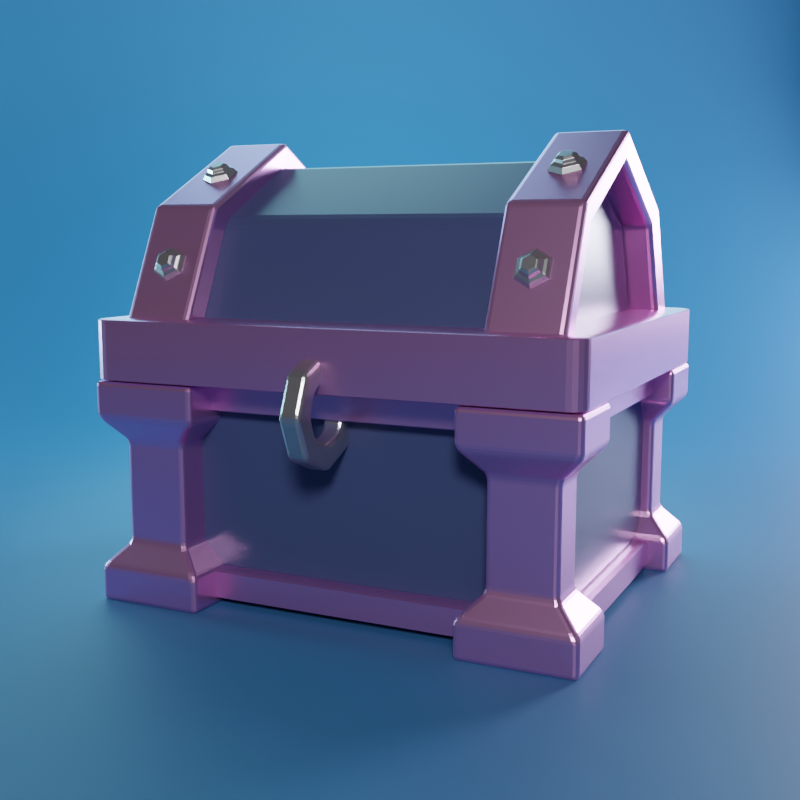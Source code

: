 # Source: uploads_files_3980691_Chest.blend  (saved by Blender 3.2.14; exported with 4.5.12 LTS)
import bpy
from mathutils import Matrix  # noqa: F401  (used for matrix-valued properties, if any)

bpy.ops.wm.read_factory_settings(use_empty=True)
scene = bpy.context.scene
scene.name = 'Scene'

# ---- collections
col_collection = bpy.data.collections.new('Collection'); scene.collection.children.link(col_collection)

# ---- materials (node trees are filled in below, after node groups)
mat_material_003 = bpy.data.materials.new('Material.003')
mat_material = bpy.data.materials.new('Material')
mat_material.alpha_threshold = 0.0
mat_material.line_color = (0.0, 0.0, 0.0, 1.0)
mat_material_002 = bpy.data.materials.new('Material.002')
mat_material_002.alpha_threshold = 0.0
mat_material_002.line_color = (0.0, 0.0, 0.0, 1.0)
mat_material_001 = bpy.data.materials.new('Material.001')

# ---- material node trees
mat_material_003.use_nodes = True; mat_material_003.node_tree.nodes.clear()
_N = mat_material_003.node_tree.nodes; _L = mat_material_003.node_tree.links
n0 = _N.new('ShaderNodeBsdfPrincipled'); n0.name = 'Principled BSDF'; n0.location = (10, 300)
n0.distribution = 'GGX'
n0.subsurface_method = 'RANDOM_WALK_SKIN'
n0.inputs[0].default_value = (0.04898, 0.06577, 0.1574, 1.0)
n0.inputs[2].default_value = 0.3
n0.inputs[3].default_value = 1.45
n0.inputs[27].default_value = (0.0, 0.0, 0.0, 1.0)
n0.inputs[28].default_value = 1.0
n1 = _N.new('ShaderNodeOutputMaterial'); n1.name = 'Material Output'; n1.location = (300, 300)
_L.new(n0.outputs[0], n1.inputs[0])
n1.is_active_output = True
mat_material.use_nodes = True; mat_material.node_tree.nodes.clear()
_N = mat_material.node_tree.nodes; _L = mat_material.node_tree.links
n0 = _N.new('ShaderNodeOutputMaterial'); n0.name = 'Material Output'; n0.location = (300, 300)
n1 = _N.new('ShaderNodeBsdfPrincipled'); n1.name = 'Principled BSDF'; n1.location = (10, 300)
n1.distribution = 'GGX'
n1.subsurface_method = 'RANDOM_WALK_SKIN'
n1.inputs[0].default_value = (0.8, 0.3771, 0.7377, 1.0)
n1.inputs[1].default_value = 0.9
n1.inputs[2].default_value = 0.3
n1.inputs[3].default_value = 1.45
n1.inputs[27].default_value = (0.0, 0.0, 0.0, 1.0)
n1.inputs[28].default_value = 1.0
_L.new(n1.outputs[0], n0.inputs[0])
n0.is_active_output = True
mat_material_002.use_nodes = True; mat_material_002.node_tree.nodes.clear()
_N = mat_material_002.node_tree.nodes; _L = mat_material_002.node_tree.links
n0 = _N.new('ShaderNodeOutputMaterial'); n0.name = 'Material Output'; n0.location = (300, 300)
n1 = _N.new('ShaderNodeBsdfPrincipled'); n1.name = 'Principled BSDF'; n1.location = (10, 300)
n1.distribution = 'GGX'
n1.subsurface_method = 'RANDOM_WALK_SKIN'
n1.inputs[0].default_value = (0.5223, 0.5067, 0.5382, 1.0)
n1.inputs[1].default_value = 0.9
n1.inputs[2].default_value = 0.3
n1.inputs[3].default_value = 1.45
n1.inputs[13].default_value = 1.0
n1.inputs[27].default_value = (0.0, 0.0, 0.0, 1.0)
n1.inputs[28].default_value = 1.0
_L.new(n1.outputs[0], n0.inputs[0])
n0.is_active_output = True
mat_material_001.use_nodes = True; mat_material_001.node_tree.nodes.clear()
_N = mat_material_001.node_tree.nodes; _L = mat_material_001.node_tree.links
n0 = _N.new('ShaderNodeBsdfPrincipled'); n0.name = 'Principled BSDF'; n0.location = (10, 300)
n0.distribution = 'GGX'
n0.subsurface_method = 'RANDOM_WALK_SKIN'
n0.inputs[0].default_value = (0.02324, 0.1208, 0.2738, 1.0)
n0.inputs[2].default_value = 0.6
n0.inputs[3].default_value = 1.45
n0.inputs[27].default_value = (0.0, 0.0, 0.0, 1.0)
n0.inputs[28].default_value = 1.0
n1 = _N.new('ShaderNodeOutputMaterial'); n1.name = 'Material Output'; n1.location = (300, 300)
_L.new(n0.outputs[0], n1.inputs[0])
n1.is_active_output = True

# ---- world
world_world = bpy.data.worlds.new('World'); scene.world = world_world
world_world.use_nodes = True; world_world.node_tree.nodes.clear()
_N = world_world.node_tree.nodes; _L = world_world.node_tree.links
n0 = _N.new('ShaderNodeOutputWorld'); n0.name = 'World Output'; n0.location = (300, 300)
n1 = _N.new('ShaderNodeBackground'); n1.name = 'Background'; n1.location = (10, 300)
n1.inputs[0].default_value = (0.05088, 0.05088, 0.05088, 1.0)
_L.new(n1.outputs[0], n0.inputs[0])
n0.is_active_output = True
world_world.color = (0.05088, 0.05088, 0.05088)
world_world.use_sun_shadow = False
world_world.sun_shadow_jitter_overblur = 0.0

# ---- cameras
cam_camera_001 = bpy.data.cameras.new('Camera.001')

# ---- lights
light_area = bpy.data.lights.new('Area', 'AREA')
light_area.transmission_factor = 0.0
light_area.energy = 1178.0
light_area.shadow_soft_size = 3.0
light_area.shadow_maximum_resolution = 0.006
light_area.use_absolute_resolution = True
light_area.shape = 'DISK'
light_area.size = 3.0
light_area.size_y = 1.0
light_area_001 = bpy.data.lights.new('Area.001', 'AREA')
light_area_001.color = (0.3932, 0.8604, 1.0)
light_area_001.transmission_factor = 0.0
light_area_001.energy = 1571.0
light_area_001.shadow_soft_size = 3.0
light_area_001.shadow_maximum_resolution = 0.006
light_area_001.use_absolute_resolution = True
light_area_001.shape = 'DISK'
light_area_001.size = 3.0
light_area_001.size_y = 1.0
light_area_002 = bpy.data.lights.new('Area.002', 'AREA')
light_area_002.color = (0.7373, 0.7454, 1.0)
light_area_002.transmission_factor = 0.0
light_area_002.energy = 1178.0
light_area_002.shadow_soft_size = 3.0
light_area_002.shadow_maximum_resolution = 0.006
light_area_002.use_absolute_resolution = True
light_area_002.shape = 'DISK'
light_area_002.size = 3.0
light_area_002.size_y = 1.0
light_point = bpy.data.lights.new('Point', 'POINT')
light_point.color = (0.3523, 0.8072, 1.0)
light_point.transmission_factor = 0.0
light_point.energy = 3000.0
light_point.shadow_soft_size = 5.0
light_point.shadow_maximum_resolution = 0.006
light_point.use_absolute_resolution = True

# ---- meshes
me_cube_003 = bpy.data.meshes.new('Cube.003')
me_cube_003.from_pydata([(-1.0, -1.0, -1.0), (-1.0, -1.0, 1.0), (-1.0, 1.0, -1.0), (-1.0, 1.0, 1.0), (1.0, -1.0, -1.0), (1.0, -1.0, 1.0), (1.0, 1.0, -1.0), (1.0, 1.0, 1.0)], [], [(0, 1, 3, 2), (2, 3, 7, 6), (6, 7, 5, 4), (4, 5, 1, 0), (2, 6, 4, 0), (7, 3, 1, 5)])
_uv = me_cube_003.uv_layers.new(name='UVMap')
_uv.uv.foreach_set('vector', [0.375, 0.0, 0.625, 0.0, 0.625, 0.25, 0.375, 0.25, 0.375, 0.25, 0.625, 0.25, 0.625, 0.5, 0.375, 0.5, 0.375, 0.5, 0.625, 0.5, 0.625, 0.75, 0.375, 0.75, 0.375, 0.75, 0.625, 0.75, 0.625, 1.0, 0.375, 1.0, 0.125, 0.5, 0.375, 0.5, 0.375, 0.75, 0.125, 0.75, 0.625, 0.5, 0.875, 0.5, 0.875, 0.75, 0.625, 0.75])
me_cube_003.materials.append(mat_material_003)
me_cube_003.update()
me_cylinder = bpy.data.meshes.new('Cylinder')
me_cylinder.from_pydata([(1.358e-08, 0.5031, -1.0), (1.358e-08, 0.5031, 1.0), (0.7071, 0.2102, -1.0), (0.7071, 0.2102, 1.0), (1.0, -0.3079, -1.0), (1.0, -0.3079, 1.0), (-1.0, -0.3079, -1.0), (-1.0, -0.3079, 1.0), (-0.7071, 0.2102, -1.0), (-0.7071, 0.2102, 1.0), (1.358e-08, -0.3079, 1.0), (-3.013e-08, -0.3079, -1.0)], [], [(0, 1, 3, 2), (2, 3, 5, 4), (10, 9, 7), (6, 7, 9, 8), (8, 9, 1, 0), (1, 9, 10), (5, 3, 10), (3, 1, 10), (8, 0, 11), (2, 4, 11), (6, 8, 11), (0, 2, 11)])
_uv = me_cylinder.uv_layers.new(name='UVMap')
_uv.uv.foreach_set('vector', [1.0, 0.5, 1.0, 1.0, 0.875, 1.0, 0.875, 0.5, 0.875, 0.5, 0.875, 1.0, 0.75, 1.0, 0.75, 0.5, 0.25, 0.25, 0.08029, 0.4197, 0.01, 0.25, 0.25, 0.5, 0.25, 1.0, 0.125, 1.0, 0.125, 0.5, 0.125, 0.5, 0.125, 1.0, 0.0, 1.0, 0.0, 0.5, 0.25, 0.49, 0.08029, 0.4197, 0.25, 0.25, 0.49, 0.25, 0.4197, 0.4197, 0.25, 0.25, 0.4197, 0.4197, 0.25, 0.49, 0.25, 0.25, 0.5803, 0.4197, 0.75, 0.49, 0.75, 0.25, 0.9197, 0.4197, 0.99, 0.25, 0.75, 0.25, 0.51, 0.25, 0.5803, 0.4197, 0.75, 0.25, 0.75, 0.49, 0.9197, 0.4197, 0.75, 0.25])
me_cylinder.materials.append(mat_material_003)
me_cylinder.update()
me_cylinder_001 = bpy.data.meshes.new('Cylinder.001')
me_cylinder_001.from_pydata([(2.682e-08, 0.4067, -1.0), (-1.775e-09, 0.4067, -0.6901), (0.7071, 0.1139, -1.0), (0.7071, 0.1139, -0.6901), (1.0, -0.4042, -1.0), (1.0, -0.4042, -0.6901), (-1.0, -0.4042, -1.0), (-1.0, -0.4042, -0.6901), (-0.7071, 0.1139, -1.0), (-0.7071, 0.1139, -0.6901), (4.628e-08, 0.5669, -1.012), (0.8719, 0.2083, -1.012), (0.8719, 0.2083, -0.6782), (-1.114e-10, 0.5669, -0.6782), (1.226, -0.4047, -1.012), (1.226, -0.4047, -0.6782), (-1.226, -0.4047, -0.6782), (-1.226, -0.4047, -1.012), (-0.8719, 0.2083, -1.012), (-0.8719, 0.2083, -0.6782), (2.682e-08, 0.4067, 1.0), (-1.775e-09, 0.4067, 0.6901), (0.7071, 0.1139, 1.0), (0.7071, 0.1139, 0.6901), (1.0, -0.4042, 1.0), (1.0, -0.4042, 0.6901), (-1.0, -0.4042, 1.0), (-1.0, -0.4042, 0.6901), (-0.7071, 0.1139, 1.0), (-0.7071, 0.1139, 0.6901), (4.628e-08, 0.5669, 1.012), (0.8719, 0.2083, 1.012), (0.8719, 0.2083, 0.6782), (-1.114e-10, 0.5669, 0.6782), (1.226, -0.4047, 1.012), (1.226, -0.4047, 0.6782), (-1.226, -0.4047, 0.6782), (-1.226, -0.4047, 1.012), (-0.8719, 0.2083, 1.012), (-0.8719, 0.2083, 0.6782)], [], [(0, 2, 3, 1), (2, 4, 5, 3), (6, 8, 9, 7), (8, 0, 1, 9), (10, 13, 12, 11), (11, 12, 15, 14), (17, 16, 19, 18), (18, 19, 13, 10), (3, 5, 15, 12), (9, 1, 13, 19), (7, 9, 19, 16), (5, 4, 14, 15), (2, 0, 10, 11), (6, 7, 16, 17), (4, 2, 11, 14), (0, 8, 18, 10), (1, 3, 12, 13), (8, 6, 17, 18), (20, 21, 23, 22), (22, 23, 25, 24), (26, 27, 29, 28), (28, 29, 21, 20), (30, 31, 32, 33), (31, 34, 35, 32), (37, 38, 39, 36), (38, 30, 33, 39), (23, 32, 35, 25), (29, 39, 33, 21), (27, 36, 39, 29), (25, 35, 34, 24), (22, 31, 30, 20), (26, 37, 36, 27), (24, 34, 31, 22), (20, 30, 38, 28), (21, 33, 32, 23), (28, 38, 37, 26)])
_uv = me_cylinder_001.uv_layers.new(name='UVMap')
_uv.uv.foreach_set('vector', [1.0, 0.5, 0.875, 0.5, 0.875, 1.0, 1.0, 1.0, 0.875, 0.5, 0.75, 0.5, 0.75, 1.0, 0.875, 1.0, 0.25, 0.5, 0.125, 0.5, 0.125, 1.0, 0.25, 1.0, 0.125, 0.5, 0.0, 0.5, 0.0, 1.0, 0.125, 1.0, 1.0, 0.5, 1.0, 1.0, 0.875, 1.0, 0.875, 0.5, 0.875, 0.5, 0.875, 1.0, 0.75, 1.0, 0.75, 0.5, 0.25, 0.5, 0.25, 1.0, 0.125, 1.0, 0.125, 0.5, 0.125, 0.5, 0.125, 1.0, 0.0, 1.0, 0.0, 0.5, 0.875, 1.0, 0.75, 1.0, 0.75, 1.0, 0.875, 1.0, 0.125, 1.0, 0.0, 1.0, 0.0, 1.0, 0.125, 1.0, 0.25, 1.0, 0.125, 1.0, 0.125, 1.0, 0.25, 1.0, 0.75, 1.0, 0.75, 0.5, 0.75, 0.5, 0.75, 1.0, 0.875, 0.5, 1.0, 0.5, 1.0, 0.5, 0.875, 0.5, 0.25, 0.5, 0.25, 1.0, 0.25, 1.0, 0.25, 0.5, 0.75, 0.5, 0.875, 0.5, 0.875, 0.5, 0.75, 0.5, 0.0, 0.5, 0.125, 0.5, 0.125, 0.5, 0.0, 0.5, 1.0, 1.0, 0.875, 1.0, 0.875, 1.0, 1.0, 1.0, 0.125, 0.5, 0.25, 0.5, 0.25, 0.5, 0.125, 0.5, 1.0, 0.5, 1.0, 1.0, 0.875, 1.0, 0.875, 0.5, 0.875, 0.5, 0.875, 1.0, 0.75, 1.0, 0.75, 0.5, 0.25, 0.5, 0.25, 1.0, 0.125, 1.0, 0.125, 0.5, 0.125, 0.5, 0.125, 1.0, 0.0, 1.0, 0.0, 0.5, 1.0, 0.5, 0.875, 0.5, 0.875, 1.0, 1.0, 1.0, 0.875, 0.5, 0.75, 0.5, 0.75, 1.0, 0.875, 1.0, 0.25, 0.5, 0.125, 0.5, 0.125, 1.0, 0.25, 1.0, 0.125, 0.5, 0.0, 0.5, 0.0, 1.0, 0.125, 1.0, 0.875, 1.0, 0.875, 1.0, 0.75, 1.0, 0.75, 1.0, 0.125, 1.0, 0.125, 1.0, 0.0, 1.0, 0.0, 1.0, 0.25, 1.0, 0.25, 1.0, 0.125, 1.0, 0.125, 1.0, 0.75, 1.0, 0.75, 1.0, 0.75, 0.5, 0.75, 0.5, 0.875, 0.5, 0.875, 0.5, 1.0, 0.5, 1.0, 0.5, 0.25, 0.5, 0.25, 0.5, 0.25, 1.0, 0.25, 1.0, 0.75, 0.5, 0.75, 0.5, 0.875, 0.5, 0.875, 0.5, 0.0, 0.5, 0.0, 0.5, 0.125, 0.5, 0.125, 0.5, 1.0, 1.0, 1.0, 1.0, 0.875, 1.0, 0.875, 1.0, 0.125, 0.5, 0.125, 0.5, 0.25, 0.5, 0.25, 0.5])
me_cylinder_001.materials.append(mat_material)
me_cylinder_001.update()
me_cube_005 = bpy.data.meshes.new('Cube.005')
me_cube_005.from_pydata([(-1.0, -1.0, -1.0), (-1.0, -1.0, 1.0), (-1.0, 1.0, -1.0), (-1.0, 1.0, 1.0), (1.0, -1.0, -1.0), (1.0, -1.0, 1.0), (1.0, 1.0, -1.0), (1.0, 1.0, 1.0)], [], [(0, 1, 3, 2), (2, 3, 7, 6), (6, 7, 5, 4), (4, 5, 1, 0), (2, 6, 4, 0), (7, 3, 1, 5)])
_uv = me_cube_005.uv_layers.new(name='UVMap')
_uv.uv.foreach_set('vector', [0.375, 0.0, 0.625, 0.0, 0.625, 0.25, 0.375, 0.25, 0.375, 0.25, 0.625, 0.25, 0.625, 0.5, 0.375, 0.5, 0.375, 0.5, 0.625, 0.5, 0.625, 0.75, 0.375, 0.75, 0.375, 0.75, 0.625, 0.75, 0.625, 1.0, 0.375, 1.0, 0.125, 0.5, 0.375, 0.5, 0.375, 0.75, 0.125, 0.75, 0.625, 0.5, 0.875, 0.5, 0.875, 0.75, 0.625, 0.75])
me_cube_005.materials.append(mat_material)
me_cube_005.update()
me_cube_006 = bpy.data.meshes.new('Cube.006')
me_cube_006.from_pydata([(-1.0, -1.0, -1.0), (-1.0, -1.0, 1.0), (-1.0, 1.0, -1.0), (-1.0, 1.0, 1.0), (1.0, -1.0, -1.0), (1.0, -1.0, 1.0), (1.0, 1.0, -1.0), (1.0, 1.0, 1.0)], [], [(0, 1, 3, 2), (2, 3, 7, 6), (6, 7, 5, 4), (4, 5, 1, 0), (2, 6, 4, 0), (7, 3, 1, 5)])
_uv = me_cube_006.uv_layers.new(name='UVMap')
_uv.uv.foreach_set('vector', [0.375, 0.0, 0.625, 0.0, 0.625, 0.25, 0.375, 0.25, 0.375, 0.25, 0.625, 0.25, 0.625, 0.5, 0.375, 0.5, 0.375, 0.5, 0.625, 0.5, 0.625, 0.75, 0.375, 0.75, 0.375, 0.75, 0.625, 0.75, 0.625, 1.0, 0.375, 1.0, 0.125, 0.5, 0.375, 0.5, 0.375, 0.75, 0.125, 0.75, 0.625, 0.5, 0.875, 0.5, 0.875, 0.75, 0.625, 0.75])
me_cube_006.materials.append(mat_material)
me_cube_006.update()
me_cube_007 = bpy.data.meshes.new('Cube.007')
me_cube_007.from_pydata([(-1.0, -1.0, -1.0), (-1.0, -1.0, 1.0), (-1.0, 1.0, -1.0), (-1.0, 1.0, 1.0), (1.0, -1.0, -1.0), (1.0, -1.0, 1.0), (1.0, 1.0, -1.0), (1.0, 1.0, 1.0)], [], [(0, 1, 3, 2), (2, 3, 7, 6), (6, 7, 5, 4), (4, 5, 1, 0), (2, 6, 4, 0), (7, 3, 1, 5)])
_uv = me_cube_007.uv_layers.new(name='UVMap')
_uv.uv.foreach_set('vector', [0.375, 0.0, 0.625, 0.0, 0.625, 0.25, 0.375, 0.25, 0.375, 0.25, 0.625, 0.25, 0.625, 0.5, 0.375, 0.5, 0.375, 0.5, 0.625, 0.5, 0.625, 0.75, 0.375, 0.75, 0.375, 0.75, 0.625, 0.75, 0.625, 1.0, 0.375, 1.0, 0.125, 0.5, 0.375, 0.5, 0.375, 0.75, 0.125, 0.75, 0.625, 0.5, 0.875, 0.5, 0.875, 0.75, 0.625, 0.75])
me_cube_007.materials.append(mat_material)
me_cube_007.update()
me_cube_008 = bpy.data.meshes.new('Cube.008')
me_cube_008.from_pydata([(-1.136, -0.9702, -0.007084), (-1.253, -1.057, 0.5661), (-1.136, -0.7209, -0.007084), (-1.253, -0.6342, 0.5661), (-0.7984, -0.9702, -0.007084), (-0.681, -1.057, 0.5661), (-0.7984, -0.7209, -0.007084), (-0.681, -0.6342, 0.5661), (-1.253, -1.057, 0.3808), (-1.253, -0.6342, 0.3808), (-0.681, -0.6342, 0.3808), (-0.681, -1.057, 0.3808), (-1.136, -0.7209, 0.2608), (-0.7984, -0.7209, 0.2608), (-0.7984, -0.9702, 0.2608), (-1.136, -0.9702, 0.2608), (-1.253, -1.057, -0.5637), (-1.253, -0.6342, -0.5637), (-0.681, -1.057, -0.5637), (-0.681, -0.6342, -0.5637), (-1.253, -1.057, -0.3784), (-1.253, -0.6342, -0.3784), (-0.681, -0.6342, -0.3784), (-0.681, -1.057, -0.3784), (-1.136, -0.7209, -0.2584), (-0.7984, -0.7209, -0.2584), (-0.7984, -0.9702, -0.2584), (-1.136, -0.9702, -0.2584), (1.136, -0.9702, -0.007084), (1.253, -1.057, 0.5661), (1.136, -0.7209, -0.007084), (1.253, -0.6342, 0.5661), (0.7984, -0.9702, -0.007084), (0.681, -1.057, 0.5661), (0.7984, -0.7209, -0.007084), (0.681, -0.6342, 0.5661), (1.253, -1.057, 0.3808), (1.253, -0.6342, 0.3808), (0.681, -0.6342, 0.3808), (0.681, -1.057, 0.3808), (1.136, -0.7209, 0.2608), (0.7984, -0.7209, 0.2608), (0.7984, -0.9702, 0.2608), (1.136, -0.9702, 0.2608), (1.253, -1.057, -0.5637), (1.253, -0.6342, -0.5637), (0.681, -1.057, -0.5637), (0.681, -0.6342, -0.5637), (1.253, -1.057, -0.3784), (1.253, -0.6342, -0.3784), (0.681, -0.6342, -0.3784), (0.681, -1.057, -0.3784), (1.136, -0.7209, -0.2584), (0.7984, -0.7209, -0.2584), (0.7984, -0.9702, -0.2584), (1.136, -0.9702, -0.2584), (-1.136, 0.9702, -0.007084), (-1.253, 1.057, 0.5661), (-1.136, 0.7209, -0.007084), (-1.253, 0.6342, 0.5661), (-0.7984, 0.9702, -0.007084), (-0.681, 1.057, 0.5661), (-0.7984, 0.7209, -0.007084), (-0.681, 0.6342, 0.5661), (-1.253, 1.057, 0.3808), (-1.253, 0.6342, 0.3808), (-0.681, 0.6342, 0.3808), (-0.681, 1.057, 0.3808), (-1.136, 0.7209, 0.2608), (-0.7984, 0.7209, 0.2608), (-0.7984, 0.9702, 0.2608), (-1.136, 0.9702, 0.2608), (-1.253, 1.057, -0.5637), (-1.253, 0.6342, -0.5637), (-0.681, 1.057, -0.5637), (-0.681, 0.6342, -0.5637), (-1.253, 1.057, -0.3784), (-1.253, 0.6342, -0.3784), (-0.681, 0.6342, -0.3784), (-0.681, 1.057, -0.3784), (-1.136, 0.7209, -0.2584), (-0.7984, 0.7209, -0.2584), (-0.7984, 0.9702, -0.2584), (-1.136, 0.9702, -0.2584), (1.136, 0.9702, -0.007084), (1.253, 1.057, 0.5661), (1.136, 0.7209, -0.007084), (1.253, 0.6342, 0.5661), (0.7984, 0.9702, -0.007084), (0.681, 1.057, 0.5661), (0.7984, 0.7209, -0.007084), (0.681, 0.6342, 0.5661), (1.253, 1.057, 0.3808), (1.253, 0.6342, 0.3808), (0.681, 0.6342, 0.3808), (0.681, 1.057, 0.3808), (1.136, 0.7209, 0.2608), (0.7984, 0.7209, 0.2608), (0.7984, 0.9702, 0.2608), (1.136, 0.9702, 0.2608), (1.253, 1.057, -0.5637), (1.253, 0.6342, -0.5637), (0.681, 1.057, -0.5637), (0.681, 0.6342, -0.5637), (1.253, 1.057, -0.3784), (1.253, 0.6342, -0.3784), (0.681, 0.6342, -0.3784), (0.681, 1.057, -0.3784), (1.136, 0.7209, -0.2584), (0.7984, 0.7209, -0.2584), (0.7984, 0.9702, -0.2584), (1.136, 0.9702, -0.2584)], [], [(8, 1, 3, 9), (9, 3, 7, 10), (10, 7, 5, 11), (11, 5, 1, 8), (2, 6, 4, 0), (7, 3, 1, 5), (14, 11, 8, 15), (13, 10, 11, 14), (12, 9, 10, 13), (15, 8, 9, 12), (0, 15, 12, 2), (2, 12, 13, 6), (6, 13, 14, 4), (4, 14, 15, 0), (20, 21, 17, 16), (21, 22, 19, 17), (22, 23, 18, 19), (23, 20, 16, 18), (19, 18, 16, 17), (26, 27, 20, 23), (25, 26, 23, 22), (24, 25, 22, 21), (27, 24, 21, 20), (0, 2, 24, 27), (2, 6, 25, 24), (6, 4, 26, 25), (4, 0, 27, 26), (36, 37, 31, 29), (37, 38, 35, 31), (38, 39, 33, 35), (39, 36, 29, 33), (30, 28, 32, 34), (35, 33, 29, 31), (42, 43, 36, 39), (41, 42, 39, 38), (40, 41, 38, 37), (43, 40, 37, 36), (28, 30, 40, 43), (30, 34, 41, 40), (34, 32, 42, 41), (32, 28, 43, 42), (48, 44, 45, 49), (49, 45, 47, 50), (50, 47, 46, 51), (51, 46, 44, 48), (47, 45, 44, 46), (54, 51, 48, 55), (53, 50, 51, 54), (52, 49, 50, 53), (55, 48, 49, 52), (28, 55, 52, 30), (30, 52, 53, 34), (34, 53, 54, 32), (32, 54, 55, 28), (64, 65, 59, 57), (65, 66, 63, 59), (66, 67, 61, 63), (67, 64, 57, 61), (58, 56, 60, 62), (63, 61, 57, 59), (70, 71, 64, 67), (69, 70, 67, 66), (68, 69, 66, 65), (71, 68, 65, 64), (56, 58, 68, 71), (58, 62, 69, 68), (62, 60, 70, 69), (60, 56, 71, 70), (76, 72, 73, 77), (77, 73, 75, 78), (78, 75, 74, 79), (79, 74, 72, 76), (75, 73, 72, 74), (82, 79, 76, 83), (81, 78, 79, 82), (80, 77, 78, 81), (83, 76, 77, 80), (56, 83, 80, 58), (58, 80, 81, 62), (62, 81, 82, 60), (60, 82, 83, 56), (92, 85, 87, 93), (93, 87, 91, 94), (94, 91, 89, 95), (95, 89, 85, 92), (86, 90, 88, 84), (91, 87, 85, 89), (98, 95, 92, 99), (97, 94, 95, 98), (96, 93, 94, 97), (99, 92, 93, 96), (84, 99, 96, 86), (86, 96, 97, 90), (90, 97, 98, 88), (88, 98, 99, 84), (104, 105, 101, 100), (105, 106, 103, 101), (106, 107, 102, 103), (107, 104, 100, 102), (103, 102, 100, 101), (110, 111, 104, 107), (109, 110, 107, 106), (108, 109, 106, 105), (111, 108, 105, 104), (84, 86, 108, 111), (86, 90, 109, 108), (90, 88, 110, 109), (88, 84, 111, 110)])
_uv = me_cube_008.uv_layers.new(name='UVMap')
_uv.uv.foreach_set('vector', [0.5977, 0.0, 0.625, 0.0, 0.625, 0.25, 0.5977, 0.25, 0.5977, 0.25, 0.625, 0.25, 0.625, 0.5, 0.5977, 0.5, 0.5977, 0.5, 0.625, 0.5, 0.625, 0.75, 0.5977, 0.75, 0.5977, 0.75, 0.625, 0.75, 0.625, 1.0, 0.5977, 1.0, 0.125, 0.5, 0.375, 0.5, 0.375, 0.75, 0.125, 0.75, 0.625, 0.5, 0.875, 0.5, 0.875, 0.75, 0.625, 0.75, 0.5713, 0.75, 0.5977, 0.75, 0.5977, 1.0, 0.5713, 1.0, 0.5713, 0.5, 0.5977, 0.5, 0.5977, 0.75, 0.5713, 0.75, 0.5713, 0.25, 0.5977, 0.25, 0.5977, 0.5, 0.5713, 0.5, 0.5713, 0.0, 0.5977, 0.0, 0.5977, 0.25, 0.5713, 0.25, 0.375, 0.0, 0.5713, 0.0, 0.5713, 0.25, 0.375, 0.25, 0.375, 0.25, 0.5713, 0.25, 0.5713, 0.5, 0.375, 0.5, 0.375, 0.5, 0.5713, 0.5, 0.5713, 0.75, 0.375, 0.75, 0.375, 0.75, 0.5713, 0.75, 0.5713, 1.0, 0.375, 1.0, 0.5977, 0.0, 0.5977, 0.25, 0.625, 0.25, 0.625, 0.0, 0.5977, 0.25, 0.5977, 0.5, 0.625, 0.5, 0.625, 0.25, 0.5977, 0.5, 0.5977, 0.75, 0.625, 0.75, 0.625, 0.5, 0.5977, 0.75, 0.5977, 1.0, 0.625, 1.0, 0.625, 0.75, 0.625, 0.5, 0.625, 0.75, 0.875, 0.75, 0.875, 0.5, 0.5713, 0.75, 0.5713, 1.0, 0.5977, 1.0, 0.5977, 0.75, 0.5713, 0.5, 0.5713, 0.75, 0.5977, 0.75, 0.5977, 0.5, 0.5713, 0.25, 0.5713, 0.5, 0.5977, 0.5, 0.5977, 0.25, 0.5713, 0.0, 0.5713, 0.25, 0.5977, 0.25, 0.5977, 0.0, 0.375, 0.0, 0.375, 0.25, 0.5713, 0.25, 0.5713, 0.0, 0.375, 0.25, 0.375, 0.5, 0.5713, 0.5, 0.5713, 0.25, 0.375, 0.5, 0.375, 0.75, 0.5713, 0.75, 0.5713, 0.5, 0.375, 0.75, 0.375, 1.0, 0.5713, 1.0, 0.5713, 0.75, 0.5977, 0.0, 0.5977, 0.25, 0.625, 0.25, 0.625, 0.0, 0.5977, 0.25, 0.5977, 0.5, 0.625, 0.5, 0.625, 0.25, 0.5977, 0.5, 0.5977, 0.75, 0.625, 0.75, 0.625, 0.5, 0.5977, 0.75, 0.5977, 1.0, 0.625, 1.0, 0.625, 0.75, 0.125, 0.5, 0.125, 0.75, 0.375, 0.75, 0.375, 0.5, 0.625, 0.5, 0.625, 0.75, 0.875, 0.75, 0.875, 0.5, 0.5713, 0.75, 0.5713, 1.0, 0.5977, 1.0, 0.5977, 0.75, 0.5713, 0.5, 0.5713, 0.75, 0.5977, 0.75, 0.5977, 0.5, 0.5713, 0.25, 0.5713, 0.5, 0.5977, 0.5, 0.5977, 0.25, 0.5713, 0.0, 0.5713, 0.25, 0.5977, 0.25, 0.5977, 0.0, 0.375, 0.0, 0.375, 0.25, 0.5713, 0.25, 0.5713, 0.0, 0.375, 0.25, 0.375, 0.5, 0.5713, 0.5, 0.5713, 0.25, 0.375, 0.5, 0.375, 0.75, 0.5713, 0.75, 0.5713, 0.5, 0.375, 0.75, 0.375, 1.0, 0.5713, 1.0, 0.5713, 0.75, 0.5977, 0.0, 0.625, 0.0, 0.625, 0.25, 0.5977, 0.25, 0.5977, 0.25, 0.625, 0.25, 0.625, 0.5, 0.5977, 0.5, 0.5977, 0.5, 0.625, 0.5, 0.625, 0.75, 0.5977, 0.75, 0.5977, 0.75, 0.625, 0.75, 0.625, 1.0, 0.5977, 1.0, 0.625, 0.5, 0.875, 0.5, 0.875, 0.75, 0.625, 0.75, 0.5713, 0.75, 0.5977, 0.75, 0.5977, 1.0, 0.5713, 1.0, 0.5713, 0.5, 0.5977, 0.5, 0.5977, 0.75, 0.5713, 0.75, 0.5713, 0.25, 0.5977, 0.25, 0.5977, 0.5, 0.5713, 0.5, 0.5713, 0.0, 0.5977, 0.0, 0.5977, 0.25, 0.5713, 0.25, 0.375, 0.0, 0.5713, 0.0, 0.5713, 0.25, 0.375, 0.25, 0.375, 0.25, 0.5713, 0.25, 0.5713, 0.5, 0.375, 0.5, 0.375, 0.5, 0.5713, 0.5, 0.5713, 0.75, 0.375, 0.75, 0.375, 0.75, 0.5713, 0.75, 0.5713, 1.0, 0.375, 1.0, 0.5977, 0.0, 0.5977, 0.25, 0.625, 0.25, 0.625, 0.0, 0.5977, 0.25, 0.5977, 0.5, 0.625, 0.5, 0.625, 0.25, 0.5977, 0.5, 0.5977, 0.75, 0.625, 0.75, 0.625, 0.5, 0.5977, 0.75, 0.5977, 1.0, 0.625, 1.0, 0.625, 0.75, 0.125, 0.5, 0.125, 0.75, 0.375, 0.75, 0.375, 0.5, 0.625, 0.5, 0.625, 0.75, 0.875, 0.75, 0.875, 0.5, 0.5713, 0.75, 0.5713, 1.0, 0.5977, 1.0, 0.5977, 0.75, 0.5713, 0.5, 0.5713, 0.75, 0.5977, 0.75, 0.5977, 0.5, 0.5713, 0.25, 0.5713, 0.5, 0.5977, 0.5, 0.5977, 0.25, 0.5713, 0.0, 0.5713, 0.25, 0.5977, 0.25, 0.5977, 0.0, 0.375, 0.0, 0.375, 0.25, 0.5713, 0.25, 0.5713, 0.0, 0.375, 0.25, 0.375, 0.5, 0.5713, 0.5, 0.5713, 0.25, 0.375, 0.5, 0.375, 0.75, 0.5713, 0.75, 0.5713, 0.5, 0.375, 0.75, 0.375, 1.0, 0.5713, 1.0, 0.5713, 0.75, 0.5977, 0.0, 0.625, 0.0, 0.625, 0.25, 0.5977, 0.25, 0.5977, 0.25, 0.625, 0.25, 0.625, 0.5, 0.5977, 0.5, 0.5977, 0.5, 0.625, 0.5, 0.625, 0.75, 0.5977, 0.75, 0.5977, 0.75, 0.625, 0.75, 0.625, 1.0, 0.5977, 1.0, 0.625, 0.5, 0.875, 0.5, 0.875, 0.75, 0.625, 0.75, 0.5713, 0.75, 0.5977, 0.75, 0.5977, 1.0, 0.5713, 1.0, 0.5713, 0.5, 0.5977, 0.5, 0.5977, 0.75, 0.5713, 0.75, 0.5713, 0.25, 0.5977, 0.25, 0.5977, 0.5, 0.5713, 0.5, 0.5713, 0.0, 0.5977, 0.0, 0.5977, 0.25, 0.5713, 0.25, 0.375, 0.0, 0.5713, 0.0, 0.5713, 0.25, 0.375, 0.25, 0.375, 0.25, 0.5713, 0.25, 0.5713, 0.5, 0.375, 0.5, 0.375, 0.5, 0.5713, 0.5, 0.5713, 0.75, 0.375, 0.75, 0.375, 0.75, 0.5713, 0.75, 0.5713, 1.0, 0.375, 1.0, 0.5977, 0.0, 0.625, 0.0, 0.625, 0.25, 0.5977, 0.25, 0.5977, 0.25, 0.625, 0.25, 0.625, 0.5, 0.5977, 0.5, 0.5977, 0.5, 0.625, 0.5, 0.625, 0.75, 0.5977, 0.75, 0.5977, 0.75, 0.625, 0.75, 0.625, 1.0, 0.5977, 1.0, 0.125, 0.5, 0.375, 0.5, 0.375, 0.75, 0.125, 0.75, 0.625, 0.5, 0.875, 0.5, 0.875, 0.75, 0.625, 0.75, 0.5713, 0.75, 0.5977, 0.75, 0.5977, 1.0, 0.5713, 1.0, 0.5713, 0.5, 0.5977, 0.5, 0.5977, 0.75, 0.5713, 0.75, 0.5713, 0.25, 0.5977, 0.25, 0.5977, 0.5, 0.5713, 0.5, 0.5713, 0.0, 0.5977, 0.0, 0.5977, 0.25, 0.5713, 0.25, 0.375, 0.0, 0.5713, 0.0, 0.5713, 0.25, 0.375, 0.25, 0.375, 0.25, 0.5713, 0.25, 0.5713, 0.5, 0.375, 0.5, 0.375, 0.5, 0.5713, 0.5, 0.5713, 0.75, 0.375, 0.75, 0.375, 0.75, 0.5713, 0.75, 0.5713, 1.0, 0.375, 1.0, 0.5977, 0.0, 0.5977, 0.25, 0.625, 0.25, 0.625, 0.0, 0.5977, 0.25, 0.5977, 0.5, 0.625, 0.5, 0.625, 0.25, 0.5977, 0.5, 0.5977, 0.75, 0.625, 0.75, 0.625, 0.5, 0.5977, 0.75, 0.5977, 1.0, 0.625, 1.0, 0.625, 0.75, 0.625, 0.5, 0.625, 0.75, 0.875, 0.75, 0.875, 0.5, 0.5713, 0.75, 0.5713, 1.0, 0.5977, 1.0, 0.5977, 0.75, 0.5713, 0.5, 0.5713, 0.75, 0.5977, 0.75, 0.5977, 0.5, 0.5713, 0.25, 0.5713, 0.5, 0.5977, 0.5, 0.5977, 0.25, 0.5713, 0.0, 0.5713, 0.25, 0.5977, 0.25, 0.5977, 0.0, 0.375, 0.0, 0.375, 0.25, 0.5713, 0.25, 0.5713, 0.0, 0.375, 0.25, 0.375, 0.5, 0.5713, 0.5, 0.5713, 0.25, 0.375, 0.5, 0.375, 0.75, 0.5713, 0.75, 0.5713, 0.5, 0.375, 0.75, 0.375, 1.0, 0.5713, 1.0, 0.5713, 0.75])
me_cube_008.materials.append(mat_material)
me_cube_008.update()
me_cylinder_002 = bpy.data.meshes.new('Cylinder.002')
me_cylinder_002.from_pydata([(2.235e-08, 1.0, -0.5401), (2.235e-08, 1.0, 0.5401), (0.7071, 0.7071, -0.5401), (0.7071, 0.7071, 0.5401), (1.0, -3.626e-08, -0.5401), (1.0, -3.626e-08, 0.5401), (0.7071, -0.7071, -0.5401), (0.7071, -0.7071, 0.5401), (-6.507e-08, -1.0, -0.5401), (-6.507e-08, -1.0, 0.5401), (-0.7071, -0.7071, -0.5401), (-0.7071, -0.7071, 0.5401), (-1.0, 1.938e-08, -0.5401), (-1.0, 1.938e-08, 0.5401), (-0.7071, 0.7071, -0.5401), (-0.7071, 0.7071, 0.5401), (9.173e-09, 1.815, -0.5401), (9.173e-09, 1.815, 0.5401), (1.284, 1.284, -0.5401), (1.284, 1.284, 0.5401), (1.815, -6.503e-08, -0.5401), (1.815, -6.503e-08, 0.5401), (1.284, -1.284, -0.5401), (1.284, -1.284, 0.5401), (-8.024e-08, -1.815, -0.5401), (-8.024e-08, -1.815, 0.5401), (-1.284, -1.284, -0.5401), (-1.284, -1.284, 0.5401), (-1.815, -2.61e-08, -0.5401), (-1.815, -2.61e-08, 0.5401), (-1.284, 1.284, -0.5401), (-1.284, 1.284, 0.5401)], [], [(0, 2, 3, 1), (2, 4, 5, 3), (4, 6, 7, 5), (6, 8, 9, 7), (8, 10, 11, 9), (10, 12, 13, 11), (12, 14, 15, 13), (14, 0, 1, 15), (16, 17, 19, 18), (18, 19, 21, 20), (20, 21, 23, 22), (22, 23, 25, 24), (24, 25, 27, 26), (26, 27, 29, 28), (28, 29, 31, 30), (30, 31, 17, 16), (9, 11, 27, 25), (6, 4, 20, 22), (0, 14, 30, 16), (2, 0, 16, 18), (5, 7, 23, 21), (15, 1, 17, 31), (12, 10, 26, 28), (1, 3, 19, 17), (11, 13, 29, 27), (8, 6, 22, 24), (7, 9, 25, 23), (4, 2, 18, 20), (14, 12, 28, 30), (3, 5, 21, 19), (13, 15, 31, 29), (10, 8, 24, 26)])
_uv = me_cylinder_002.uv_layers.new(name='UVMap')
_uv.uv.foreach_set('vector', [1.0, 0.0, 0.875, 0.0, 0.875, 1.0, 1.0, 1.0, 0.875, 0.0, 0.75, 0.0, 0.75, 1.0, 0.875, 1.0, 0.75, 0.0, 0.625, 0.0, 0.625, 1.0, 0.75, 1.0, 0.625, 0.0, 0.5, 0.0, 0.5, 1.0, 0.625, 1.0, 0.5, 0.0, 0.375, 0.0, 0.375, 1.0, 0.5, 1.0, 0.375, 0.0, 0.25, 0.0, 0.25, 1.0, 0.375, 1.0, 0.25, 0.0, 0.125, 0.0, 0.125, 1.0, 0.25, 1.0, 0.125, 0.0, 0.0, 0.0, 0.0, 1.0, 0.125, 1.0, 1.0, 0.0, 1.0, 1.0, 0.875, 1.0, 0.875, 0.0, 0.875, 0.0, 0.875, 1.0, 0.75, 1.0, 0.75, 0.0, 0.75, 0.0, 0.75, 1.0, 0.625, 1.0, 0.625, 0.0, 0.625, 0.0, 0.625, 1.0, 0.5, 1.0, 0.5, 0.0, 0.5, 0.0, 0.5, 1.0, 0.375, 1.0, 0.375, 0.0, 0.375, 0.0, 0.375, 1.0, 0.25, 1.0, 0.25, 0.0, 0.25, 0.0, 0.25, 1.0, 0.125, 1.0, 0.125, 0.0, 0.125, 0.0, 0.125, 1.0, 0.0, 1.0, 0.0, 0.0, 0.5, 1.0, 0.375, 1.0, 0.375, 1.0, 0.5, 1.0, 0.625, 0.0, 0.75, 0.0, 0.75, 0.0, 0.625, 0.0, 0.0, 0.0, 0.125, 0.0, 0.125, 0.0, 0.0, 0.0, 0.875, 0.0, 1.0, 0.0, 1.0, 0.0, 0.875, 0.0, 0.75, 1.0, 0.625, 1.0, 0.625, 1.0, 0.75, 1.0, 0.125, 1.0, 0.0, 1.0, 0.0, 1.0, 0.125, 1.0, 0.25, 0.0, 0.375, 0.0, 0.375, 0.0, 0.25, 0.0, 1.0, 1.0, 0.875, 1.0, 0.875, 1.0, 1.0, 1.0, 0.375, 1.0, 0.25, 1.0, 0.25, 1.0, 0.375, 1.0, 0.5, 0.0, 0.625, 0.0, 0.625, 0.0, 0.5, 0.0, 0.625, 1.0, 0.5, 1.0, 0.5, 1.0, 0.625, 1.0, 0.75, 0.0, 0.875, 0.0, 0.875, 0.0, 0.75, 0.0, 0.125, 0.0, 0.25, 0.0, 0.25, 0.0, 0.125, 0.0, 0.875, 1.0, 0.75, 1.0, 0.75, 1.0, 0.875, 1.0, 0.25, 1.0, 0.125, 1.0, 0.125, 1.0, 0.25, 1.0, 0.375, 0.0, 0.5, 0.0, 0.5, 0.0, 0.375, 0.0])
me_cylinder_002.materials.append(mat_material_002)
me_cylinder_002.update()
me_cylinder_007 = bpy.data.meshes.new('Cylinder.007')
me_cylinder_007.from_pydata([(-12.11, 8.704, 25.66), (-12.11, 8.257, 27.05), (-11.05, 8.096, 25.66), (-11.44, 7.872, 27.05), (-11.05, 6.881, 25.66), (-11.44, 7.104, 27.05), (-12.11, 6.273, 25.66), (-12.11, 6.72, 27.05), (-13.16, 6.881, 25.66), (-12.77, 7.104, 27.05), (-13.16, 8.096, 25.66), (-12.77, 7.872, 27.05), (-11.24, 7.988, 26.69), (-12.11, 8.488, 26.69), (-11.24, 6.988, 26.69), (-12.11, 6.488, 26.69), (-12.97, 6.988, 26.69), (-12.97, 7.988, 26.69), (-12.52, 7.727, 28.19), (-12.52, 7.25, 28.19), (-12.11, 7.011, 28.19), (-11.69, 7.25, 28.19), (-12.11, 7.965, 28.19), (-11.69, 7.727, 28.19), (-11.52, 7.826, 27.74), (-12.11, 8.163, 27.74), (-11.52, 7.151, 27.74), (-12.11, 6.813, 27.74), (-12.69, 7.151, 27.74), (-12.69, 7.826, 27.74), (-12.11, -4.527, -6.288), (-12.11, -4.95, -7.753), (-11.05, -4.502, -8.203), (-11.44, -4.935, -8.963), (-11.05, -4.453, -12.03), (-11.44, -4.903, -11.38), (-12.11, -4.429, -13.95), (-12.11, -4.888, -12.6), (-13.16, -4.453, -12.03), (-12.77, -4.903, -11.38), (-13.16, -4.502, -8.203), (-12.77, -4.935, -8.963), (-11.24, -4.824, -8.584), (-12.11, -4.844, -7.008), (-11.24, -4.783, -11.73), (-12.11, -4.763, -13.31), (-12.97, -4.783, -11.73), (-12.97, -4.824, -8.584), (-12.52, -5.29, -9.469), (-12.52, -5.271, -10.97), (-12.11, -5.261, -11.72), (-11.69, -5.271, -10.97), (-12.11, -5.3, -8.717), (-11.69, -5.29, -9.469), (-11.52, -5.149, -9.138), (-12.11, -5.162, -8.075), (-11.52, -5.121, -11.26), (-12.11, -5.108, -12.33), (-12.69, -5.121, -11.26), (-12.69, -5.149, -9.138), (-12.11, -2.451, -31.34), (-12.11, -2.497, -33.31), (-11.05, -2.056, -32.8), (-11.44, -2.247, -34.24), (-11.05, -1.267, -35.71), (-11.44, -1.748, -36.08), (-12.11, -0.8722, -37.17), (-12.11, -1.498, -37.0), (-13.16, -1.267, -35.71), (-12.77, -1.748, -36.08), (-13.16, -2.056, -32.8), (-12.77, -2.247, -34.24), (-11.24, -2.234, -33.72), (-12.11, -2.559, -32.52), (-11.24, -1.585, -36.12), (-12.11, -1.26, -37.32), (-12.97, -1.585, -36.12), (-12.97, -2.234, -33.72), (-12.52, -2.427, -35.33), (-12.52, -2.117, -36.47), (-12.11, -1.963, -37.04), (-11.69, -2.117, -36.47), (-12.11, -2.582, -34.75), (-11.69, -2.427, -35.33), (-11.52, -2.381, -34.79), (-12.11, -2.6, -33.98), (-11.52, -1.943, -36.41), (-12.11, -1.723, -37.22), (-12.69, -1.943, -36.41), (-12.69, -2.381, -34.79), (-12.11, 0.5755, 19.57), (-12.11, -0.04799, 19.81), (-11.05, 0.09403, 18.4), (-11.44, -0.3524, 19.08), (-11.05, -0.8689, 16.06), (-11.44, -0.9613, 17.6), (-12.11, -1.35, 14.89), (-12.11, -1.266, 16.86), (-13.16, -0.8689, 16.06), (-12.77, -0.9613, 17.6), (-13.16, 0.09403, 18.4), (-12.77, -0.3524, 19.08), (-11.24, -0.1902, 19.01), (-12.11, 0.206, 19.97), (-11.24, -0.9825, 17.09), (-12.11, -1.379, 16.12), (-12.97, -0.9825, 17.09), (-12.97, -0.1902, 19.01), (-12.52, -0.6886, 19.7), (-12.52, -1.067, 18.78), (-12.11, -1.256, 18.32), (-11.69, -1.067, 18.78), (-12.11, -0.4996, 20.16), (-11.69, -0.6886, 19.7), (-11.52, -0.5214, 19.53), (-12.11, -0.254, 20.17), (-11.52, -1.056, 18.23), (-12.11, -1.323, 17.58), (-12.69, -1.056, 18.23), (-12.69, -0.5214, 19.53), (12.11, 8.704, 25.66), (12.11, 8.257, 27.05), (11.05, 8.096, 25.66), (11.44, 7.872, 27.05), (11.05, 6.881, 25.66), (11.44, 7.104, 27.05), (12.11, 6.273, 25.66), (12.11, 6.72, 27.05), (13.16, 6.881, 25.66), (12.77, 7.104, 27.05), (13.16, 8.096, 25.66), (12.77, 7.872, 27.05), (11.24, 7.988, 26.69), (12.11, 8.488, 26.69), (11.24, 6.988, 26.69), (12.11, 6.488, 26.69), (12.97, 6.988, 26.69), (12.97, 7.988, 26.69), (12.52, 7.727, 28.19), (12.52, 7.25, 28.19), (12.11, 7.011, 28.19), (11.69, 7.25, 28.19), (12.11, 7.965, 28.19), (11.69, 7.727, 28.19), (11.52, 7.826, 27.74), (12.11, 8.163, 27.74), (11.52, 7.151, 27.74), (12.11, 6.813, 27.74), (12.69, 7.151, 27.74), (12.69, 7.826, 27.74), (12.11, -4.527, -6.288), (12.11, -4.95, -7.753), (11.05, -4.502, -8.203), (11.44, -4.935, -8.963), (11.05, -4.453, -12.03), (11.44, -4.903, -11.38), (12.11, -4.429, -13.95), (12.11, -4.888, -12.6), (13.16, -4.453, -12.03), (12.77, -4.903, -11.38), (13.16, -4.502, -8.203), (12.77, -4.935, -8.963), (11.24, -4.824, -8.584), (12.11, -4.844, -7.008), (11.24, -4.783, -11.73), (12.11, -4.763, -13.31), (12.97, -4.783, -11.73), (12.97, -4.824, -8.584), (12.52, -5.29, -9.469), (12.52, -5.271, -10.97), (12.11, -5.261, -11.72), (11.69, -5.271, -10.97), (12.11, -5.3, -8.717), (11.69, -5.29, -9.469), (11.52, -5.149, -9.138), (12.11, -5.162, -8.075), (11.52, -5.121, -11.26), (12.11, -5.108, -12.33), (12.69, -5.121, -11.26), (12.69, -5.149, -9.138), (12.11, -2.451, -31.34), (12.11, -2.497, -33.31), (11.05, -2.056, -32.8), (11.44, -2.247, -34.24), (11.05, -1.267, -35.71), (11.44, -1.748, -36.08), (12.11, -0.8722, -37.17), (12.11, -1.498, -37.0), (13.16, -1.267, -35.71), (12.77, -1.748, -36.08), (13.16, -2.056, -32.8), (12.77, -2.247, -34.24), (11.24, -2.234, -33.72), (12.11, -2.559, -32.52), (11.24, -1.585, -36.12), (12.11, -1.26, -37.32), (12.97, -1.585, -36.12), (12.97, -2.234, -33.72), (12.52, -2.427, -35.33), (12.52, -2.117, -36.47), (12.11, -1.963, -37.04), (11.69, -2.117, -36.47), (12.11, -2.582, -34.75), (11.69, -2.427, -35.33), (11.52, -2.381, -34.79), (12.11, -2.6, -33.98), (11.52, -1.943, -36.41), (12.11, -1.723, -37.22), (12.69, -1.943, -36.41), (12.69, -2.381, -34.79), (12.11, 0.5755, 19.57), (12.11, -0.04799, 19.81), (11.05, 0.09403, 18.4), (11.44, -0.3524, 19.08), (11.05, -0.8689, 16.06), (11.44, -0.9613, 17.6), (12.11, -1.35, 14.89), (12.11, -1.266, 16.86), (13.16, -0.8689, 16.06), (12.77, -0.9613, 17.6), (13.16, 0.09403, 18.4), (12.77, -0.3524, 19.08), (11.24, -0.1902, 19.01), (12.11, 0.206, 19.97), (11.24, -0.9825, 17.09), (12.11, -1.379, 16.12), (12.97, -0.9825, 17.09), (12.97, -0.1902, 19.01), (12.52, -0.6886, 19.7), (12.52, -1.067, 18.78), (12.11, -1.256, 18.32), (11.69, -1.067, 18.78), (12.11, -0.4996, 20.16), (11.69, -0.6886, 19.7), (11.52, -0.5214, 19.53), (12.11, -0.254, 20.17), (11.52, -1.056, 18.23), (12.11, -1.323, 17.58), (12.69, -1.056, 18.23), (12.69, -0.5214, 19.53)], [], [(0, 13, 12, 2), (2, 12, 14, 4), (4, 14, 15, 6), (6, 15, 16, 8), (11, 9, 28, 29), (8, 16, 17, 10), (10, 17, 13, 0), (0, 2, 4, 6, 8, 10), (3, 5, 14, 12), (5, 7, 15, 14), (7, 9, 16, 15), (9, 11, 17, 16), (11, 1, 13, 17), (23, 22, 18, 19, 20, 21), (26, 24, 23, 21), (28, 27, 20, 19), (25, 29, 18, 22), (24, 25, 22, 23), (27, 26, 21, 20), (29, 28, 19, 18), (7, 5, 26, 27), (3, 1, 25, 24), (1, 11, 29, 25), (9, 7, 27, 28), (5, 3, 24, 26), (1, 3, 12, 13), (30, 43, 42, 32), (32, 42, 44, 34), (34, 44, 45, 36), (36, 45, 46, 38), (41, 39, 58, 59), (38, 46, 47, 40), (40, 47, 43, 30), (30, 32, 34, 36, 38, 40), (33, 35, 44, 42), (35, 37, 45, 44), (37, 39, 46, 45), (39, 41, 47, 46), (41, 31, 43, 47), (53, 52, 48, 49, 50, 51), (56, 54, 53, 51), (58, 57, 50, 49), (55, 59, 48, 52), (54, 55, 52, 53), (57, 56, 51, 50), (59, 58, 49, 48), (37, 35, 56, 57), (33, 31, 55, 54), (31, 41, 59, 55), (39, 37, 57, 58), (35, 33, 54, 56), (31, 33, 42, 43), (60, 73, 72, 62), (62, 72, 74, 64), (64, 74, 75, 66), (66, 75, 76, 68), (71, 69, 88, 89), (68, 76, 77, 70), (70, 77, 73, 60), (60, 62, 64, 66, 68, 70), (63, 65, 74, 72), (65, 67, 75, 74), (67, 69, 76, 75), (69, 71, 77, 76), (71, 61, 73, 77), (83, 82, 78, 79, 80, 81), (86, 84, 83, 81), (88, 87, 80, 79), (85, 89, 78, 82), (84, 85, 82, 83), (87, 86, 81, 80), (89, 88, 79, 78), (67, 65, 86, 87), (63, 61, 85, 84), (61, 71, 89, 85), (69, 67, 87, 88), (65, 63, 84, 86), (61, 63, 72, 73), (90, 103, 102, 92), (92, 102, 104, 94), (94, 104, 105, 96), (96, 105, 106, 98), (101, 99, 118, 119), (98, 106, 107, 100), (100, 107, 103, 90), (90, 92, 94, 96, 98, 100), (93, 95, 104, 102), (95, 97, 105, 104), (97, 99, 106, 105), (99, 101, 107, 106), (101, 91, 103, 107), (113, 112, 108, 109, 110, 111), (116, 114, 113, 111), (118, 117, 110, 109), (115, 119, 108, 112), (114, 115, 112, 113), (117, 116, 111, 110), (119, 118, 109, 108), (97, 95, 116, 117), (93, 91, 115, 114), (91, 101, 119, 115), (99, 97, 117, 118), (95, 93, 114, 116), (91, 93, 102, 103), (120, 122, 132, 133), (122, 124, 134, 132), (124, 126, 135, 134), (126, 128, 136, 135), (131, 149, 148, 129), (128, 130, 137, 136), (130, 120, 133, 137), (120, 130, 128, 126, 124, 122), (123, 132, 134, 125), (125, 134, 135, 127), (127, 135, 136, 129), (129, 136, 137, 131), (131, 137, 133, 121), (143, 141, 140, 139, 138, 142), (146, 141, 143, 144), (148, 139, 140, 147), (145, 142, 138, 149), (144, 143, 142, 145), (147, 140, 141, 146), (149, 138, 139, 148), (127, 147, 146, 125), (123, 144, 145, 121), (121, 145, 149, 131), (129, 148, 147, 127), (125, 146, 144, 123), (121, 133, 132, 123), (150, 152, 162, 163), (152, 154, 164, 162), (154, 156, 165, 164), (156, 158, 166, 165), (161, 179, 178, 159), (158, 160, 167, 166), (160, 150, 163, 167), (150, 160, 158, 156, 154, 152), (153, 162, 164, 155), (155, 164, 165, 157), (157, 165, 166, 159), (159, 166, 167, 161), (161, 167, 163, 151), (173, 171, 170, 169, 168, 172), (176, 171, 173, 174), (178, 169, 170, 177), (175, 172, 168, 179), (174, 173, 172, 175), (177, 170, 171, 176), (179, 168, 169, 178), (157, 177, 176, 155), (153, 174, 175, 151), (151, 175, 179, 161), (159, 178, 177, 157), (155, 176, 174, 153), (151, 163, 162, 153), (180, 182, 192, 193), (182, 184, 194, 192), (184, 186, 195, 194), (186, 188, 196, 195), (191, 209, 208, 189), (188, 190, 197, 196), (190, 180, 193, 197), (180, 190, 188, 186, 184, 182), (183, 192, 194, 185), (185, 194, 195, 187), (187, 195, 196, 189), (189, 196, 197, 191), (191, 197, 193, 181), (203, 201, 200, 199, 198, 202), (206, 201, 203, 204), (208, 199, 200, 207), (205, 202, 198, 209), (204, 203, 202, 205), (207, 200, 201, 206), (209, 198, 199, 208), (187, 207, 206, 185), (183, 204, 205, 181), (181, 205, 209, 191), (189, 208, 207, 187), (185, 206, 204, 183), (181, 193, 192, 183), (210, 212, 222, 223), (212, 214, 224, 222), (214, 216, 225, 224), (216, 218, 226, 225), (221, 239, 238, 219), (218, 220, 227, 226), (220, 210, 223, 227), (210, 220, 218, 216, 214, 212), (213, 222, 224, 215), (215, 224, 225, 217), (217, 225, 226, 219), (219, 226, 227, 221), (221, 227, 223, 211), (233, 231, 230, 229, 228, 232), (236, 231, 233, 234), (238, 229, 230, 237), (235, 232, 228, 239), (234, 233, 232, 235), (237, 230, 231, 236), (239, 228, 229, 238), (217, 237, 236, 215), (213, 234, 235, 211), (211, 235, 239, 221), (219, 238, 237, 217), (215, 236, 234, 213), (211, 223, 222, 213)])
_uv = me_cylinder_007.uv_layers.new(name='UVMap')
_uv.uv.foreach_set('vector', [1.0, 0.5, 1.0, 1.0, 0.8333, 1.0, 0.8333, 0.5, 0.8333, 0.5, 0.8333, 1.0, 0.6667, 1.0, 0.6667, 0.5, 0.6667, 0.5, 0.6667, 1.0, 0.5, 1.0, 0.5, 0.5, 0.5, 0.5, 0.5, 1.0, 0.3333, 1.0, 0.3333, 0.5, 0.1312, 0.3186, 0.1312, 0.1814, 0.1312, 0.1814, 0.1312, 0.3186, 0.3333, 0.5, 0.3333, 1.0, 0.1667, 1.0, 0.1667, 0.5, 0.1667, 0.5, 0.1667, 1.0, -8.941e-08, 1.0, -8.941e-08, 0.5, 0.75, 0.49, 0.9578, 0.37, 0.9578, 0.13, 0.75, 0.01, 0.5422, 0.13, 0.5422, 0.37, 0.3688, 0.3186, 0.3688, 0.1814, 0.4578, 0.13, 0.4578, 0.37, 0.3688, 0.1814, 0.25, 0.1128, 0.25, 0.01, 0.4578, 0.13, 0.25, 0.1128, 0.1312, 0.1814, 0.04215, 0.13, 0.25, 0.01, 0.1312, 0.1814, 0.1312, 0.3186, 0.04215, 0.37, 0.04215, 0.13, 0.1312, 0.3186, 0.25, 0.3872, 0.25, 0.49, 0.04215, 0.37, 0.3688, 0.3186, 0.25, 0.3872, 0.1312, 0.3186, 0.1312, 0.1814, 0.25, 0.1128, 0.3688, 0.1814, 0.3688, 0.1814, 0.3688, 0.3186, 0.3688, 0.3186, 0.3688, 0.1814, 0.1312, 0.1814, 0.25, 0.1128, 0.25, 0.1128, 0.1312, 0.1814, 0.25, 0.3872, 0.1312, 0.3186, 0.1312, 0.3186, 0.25, 0.3872, 0.3688, 0.3186, 0.25, 0.3872, 0.25, 0.3872, 0.3688, 0.3186, 0.25, 0.1128, 0.3688, 0.1814, 0.3688, 0.1814, 0.25, 0.1128, 0.1312, 0.3186, 0.1312, 0.1814, 0.1312, 0.1814, 0.1312, 0.3186, 0.25, 0.1128, 0.3688, 0.1814, 0.3688, 0.1814, 0.25, 0.1128, 0.3688, 0.3186, 0.25, 0.3872, 0.25, 0.3872, 0.3688, 0.3186, 0.25, 0.3872, 0.1312, 0.3186, 0.1312, 0.3186, 0.25, 0.3872, 0.1312, 0.1814, 0.25, 0.1128, 0.25, 0.1128, 0.1312, 0.1814, 0.3688, 0.1814, 0.3688, 0.3186, 0.3688, 0.3186, 0.3688, 0.1814, 0.25, 0.3872, 0.3688, 0.3186, 0.4578, 0.37, 0.25, 0.49, 1.0, 0.5, 1.0, 1.0, 0.8333, 1.0, 0.8333, 0.5, 0.8333, 0.5, 0.8333, 1.0, 0.6667, 1.0, 0.6667, 0.5, 0.6667, 0.5, 0.6667, 1.0, 0.5, 1.0, 0.5, 0.5, 0.5, 0.5, 0.5, 1.0, 0.3333, 1.0, 0.3333, 0.5, 0.1312, 0.3186, 0.1312, 0.1814, 0.1312, 0.1814, 0.1312, 0.3186, 0.3333, 0.5, 0.3333, 1.0, 0.1667, 1.0, 0.1667, 0.5, 0.1667, 0.5, 0.1667, 1.0, -8.941e-08, 1.0, -8.941e-08, 0.5, 0.75, 0.49, 0.9578, 0.37, 0.9578, 0.13, 0.75, 0.01, 0.5422, 0.13, 0.5422, 0.37, 0.3688, 0.3186, 0.3688, 0.1814, 0.4578, 0.13, 0.4578, 0.37, 0.3688, 0.1814, 0.25, 0.1128, 0.25, 0.01, 0.4578, 0.13, 0.25, 0.1128, 0.1312, 0.1814, 0.04215, 0.13, 0.25, 0.01, 0.1312, 0.1814, 0.1312, 0.3186, 0.04215, 0.37, 0.04215, 0.13, 0.1312, 0.3186, 0.25, 0.3872, 0.25, 0.49, 0.04215, 0.37, 0.3688, 0.3186, 0.25, 0.3872, 0.1312, 0.3186, 0.1312, 0.1814, 0.25, 0.1128, 0.3688, 0.1814, 0.3688, 0.1814, 0.3688, 0.3186, 0.3688, 0.3186, 0.3688, 0.1814, 0.1312, 0.1814, 0.25, 0.1128, 0.25, 0.1128, 0.1312, 0.1814, 0.25, 0.3872, 0.1312, 0.3186, 0.1312, 0.3186, 0.25, 0.3872, 0.3688, 0.3186, 0.25, 0.3872, 0.25, 0.3872, 0.3688, 0.3186, 0.25, 0.1128, 0.3688, 0.1814, 0.3688, 0.1814, 0.25, 0.1128, 0.1312, 0.3186, 0.1312, 0.1814, 0.1312, 0.1814, 0.1312, 0.3186, 0.25, 0.1128, 0.3688, 0.1814, 0.3688, 0.1814, 0.25, 0.1128, 0.3688, 0.3186, 0.25, 0.3872, 0.25, 0.3872, 0.3688, 0.3186, 0.25, 0.3872, 0.1312, 0.3186, 0.1312, 0.3186, 0.25, 0.3872, 0.1312, 0.1814, 0.25, 0.1128, 0.25, 0.1128, 0.1312, 0.1814, 0.3688, 0.1814, 0.3688, 0.3186, 0.3688, 0.3186, 0.3688, 0.1814, 0.25, 0.3872, 0.3688, 0.3186, 0.4578, 0.37, 0.25, 0.49, 1.0, 0.5, 1.0, 1.0, 0.8333, 1.0, 0.8333, 0.5, 0.8333, 0.5, 0.8333, 1.0, 0.6667, 1.0, 0.6667, 0.5, 0.6667, 0.5, 0.6667, 1.0, 0.5, 1.0, 0.5, 0.5, 0.5, 0.5, 0.5, 1.0, 0.3333, 1.0, 0.3333, 0.5, 0.1312, 0.3186, 0.1312, 0.1814, 0.1312, 0.1814, 0.1312, 0.3186, 0.3333, 0.5, 0.3333, 1.0, 0.1667, 1.0, 0.1667, 0.5, 0.1667, 0.5, 0.1667, 1.0, -8.941e-08, 1.0, -8.941e-08, 0.5, 0.75, 0.49, 0.9578, 0.37, 0.9578, 0.13, 0.75, 0.01, 0.5422, 0.13, 0.5422, 0.37, 0.3688, 0.3186, 0.3688, 0.1814, 0.4578, 0.13, 0.4578, 0.37, 0.3688, 0.1814, 0.25, 0.1128, 0.25, 0.01, 0.4578, 0.13, 0.25, 0.1128, 0.1312, 0.1814, 0.04215, 0.13, 0.25, 0.01, 0.1312, 0.1814, 0.1312, 0.3186, 0.04215, 0.37, 0.04215, 0.13, 0.1312, 0.3186, 0.25, 0.3872, 0.25, 0.49, 0.04215, 0.37, 0.3688, 0.3186, 0.25, 0.3872, 0.1312, 0.3186, 0.1312, 0.1814, 0.25, 0.1128, 0.3688, 0.1814, 0.3688, 0.1814, 0.3688, 0.3186, 0.3688, 0.3186, 0.3688, 0.1814, 0.1312, 0.1814, 0.25, 0.1128, 0.25, 0.1128, 0.1312, 0.1814, 0.25, 0.3872, 0.1312, 0.3186, 0.1312, 0.3186, 0.25, 0.3872, 0.3688, 0.3186, 0.25, 0.3872, 0.25, 0.3872, 0.3688, 0.3186, 0.25, 0.1128, 0.3688, 0.1814, 0.3688, 0.1814, 0.25, 0.1128, 0.1312, 0.3186, 0.1312, 0.1814, 0.1312, 0.1814, 0.1312, 0.3186, 0.25, 0.1128, 0.3688, 0.1814, 0.3688, 0.1814, 0.25, 0.1128, 0.3688, 0.3186, 0.25, 0.3872, 0.25, 0.3872, 0.3688, 0.3186, 0.25, 0.3872, 0.1312, 0.3186, 0.1312, 0.3186, 0.25, 0.3872, 0.1312, 0.1814, 0.25, 0.1128, 0.25, 0.1128, 0.1312, 0.1814, 0.3688, 0.1814, 0.3688, 0.3186, 0.3688, 0.3186, 0.3688, 0.1814, 0.25, 0.3872, 0.3688, 0.3186, 0.4578, 0.37, 0.25, 0.49, 1.0, 0.5, 1.0, 1.0, 0.8333, 1.0, 0.8333, 0.5, 0.8333, 0.5, 0.8333, 1.0, 0.6667, 1.0, 0.6667, 0.5, 0.6667, 0.5, 0.6667, 1.0, 0.5, 1.0, 0.5, 0.5, 0.5, 0.5, 0.5, 1.0, 0.3333, 1.0, 0.3333, 0.5, 0.1312, 0.3186, 0.1312, 0.1814, 0.1312, 0.1814, 0.1312, 0.3186, 0.3333, 0.5, 0.3333, 1.0, 0.1667, 1.0, 0.1667, 0.5, 0.1667, 0.5, 0.1667, 1.0, -8.941e-08, 1.0, -8.941e-08, 0.5, 0.75, 0.49, 0.9578, 0.37, 0.9578, 0.13, 0.75, 0.01, 0.5422, 0.13, 0.5422, 0.37, 0.3688, 0.3186, 0.3688, 0.1814, 0.4578, 0.13, 0.4578, 0.37, 0.3688, 0.1814, 0.25, 0.1128, 0.25, 0.01, 0.4578, 0.13, 0.25, 0.1128, 0.1312, 0.1814, 0.04215, 0.13, 0.25, 0.01, 0.1312, 0.1814, 0.1312, 0.3186, 0.04215, 0.37, 0.04215, 0.13, 0.1312, 0.3186, 0.25, 0.3872, 0.25, 0.49, 0.04215, 0.37, 0.3688, 0.3186, 0.25, 0.3872, 0.1312, 0.3186, 0.1312, 0.1814, 0.25, 0.1128, 0.3688, 0.1814, 0.3688, 0.1814, 0.3688, 0.3186, 0.3688, 0.3186, 0.3688, 0.1814, 0.1312, 0.1814, 0.25, 0.1128, 0.25, 0.1128, 0.1312, 0.1814, 0.25, 0.3872, 0.1312, 0.3186, 0.1312, 0.3186, 0.25, 0.3872, 0.3688, 0.3186, 0.25, 0.3872, 0.25, 0.3872, 0.3688, 0.3186, 0.25, 0.1128, 0.3688, 0.1814, 0.3688, 0.1814, 0.25, 0.1128, 0.1312, 0.3186, 0.1312, 0.1814, 0.1312, 0.1814, 0.1312, 0.3186, 0.25, 0.1128, 0.3688, 0.1814, 0.3688, 0.1814, 0.25, 0.1128, 0.3688, 0.3186, 0.25, 0.3872, 0.25, 0.3872, 0.3688, 0.3186, 0.25, 0.3872, 0.1312, 0.3186, 0.1312, 0.3186, 0.25, 0.3872, 0.1312, 0.1814, 0.25, 0.1128, 0.25, 0.1128, 0.1312, 0.1814, 0.3688, 0.1814, 0.3688, 0.3186, 0.3688, 0.3186, 0.3688, 0.1814, 0.25, 0.3872, 0.3688, 0.3186, 0.4578, 0.37, 0.25, 0.49, 1.0, 0.5, 0.8333, 0.5, 0.8333, 1.0, 1.0, 1.0, 0.8333, 0.5, 0.6667, 0.5, 0.6667, 1.0, 0.8333, 1.0, 0.6667, 0.5, 0.5, 0.5, 0.5, 1.0, 0.6667, 1.0, 0.5, 0.5, 0.3333, 0.5, 0.3333, 1.0, 0.5, 1.0, 0.1312, 0.3186, 0.1312, 0.3186, 0.1312, 0.1814, 0.1312, 0.1814, 0.3333, 0.5, 0.1667, 0.5, 0.1667, 1.0, 0.3333, 1.0, 0.1667, 0.5, -8.941e-08, 0.5, -8.941e-08, 1.0, 0.1667, 1.0, 0.75, 0.49, 0.5422, 0.37, 0.5422, 0.13, 0.75, 0.01, 0.9578, 0.13, 0.9578, 0.37, 0.3688, 0.3186, 0.4578, 0.37, 0.4578, 0.13, 0.3688, 0.1814, 0.3688, 0.1814, 0.4578, 0.13, 0.25, 0.01, 0.25, 0.1128, 0.25, 0.1128, 0.25, 0.01, 0.04215, 0.13, 0.1312, 0.1814, 0.1312, 0.1814, 0.04215, 0.13, 0.04215, 0.37, 0.1312, 0.3186, 0.1312, 0.3186, 0.04215, 0.37, 0.25, 0.49, 0.25, 0.3872, 0.3688, 0.3186, 0.3688, 0.1814, 0.25, 0.1128, 0.1312, 0.1814, 0.1312, 0.3186, 0.25, 0.3872, 0.3688, 0.1814, 0.3688, 0.1814, 0.3688, 0.3186, 0.3688, 0.3186, 0.1312, 0.1814, 0.1312, 0.1814, 0.25, 0.1128, 0.25, 0.1128, 0.25, 0.3872, 0.25, 0.3872, 0.1312, 0.3186, 0.1312, 0.3186, 0.3688, 0.3186, 0.3688, 0.3186, 0.25, 0.3872, 0.25, 0.3872, 0.25, 0.1128, 0.25, 0.1128, 0.3688, 0.1814, 0.3688, 0.1814, 0.1312, 0.3186, 0.1312, 0.3186, 0.1312, 0.1814, 0.1312, 0.1814, 0.25, 0.1128, 0.25, 0.1128, 0.3688, 0.1814, 0.3688, 0.1814, 0.3688, 0.3186, 0.3688, 0.3186, 0.25, 0.3872, 0.25, 0.3872, 0.25, 0.3872, 0.25, 0.3872, 0.1312, 0.3186, 0.1312, 0.3186, 0.1312, 0.1814, 0.1312, 0.1814, 0.25, 0.1128, 0.25, 0.1128, 0.3688, 0.1814, 0.3688, 0.1814, 0.3688, 0.3186, 0.3688, 0.3186, 0.25, 0.3872, 0.25, 0.49, 0.4578, 0.37, 0.3688, 0.3186, 1.0, 0.5, 0.8333, 0.5, 0.8333, 1.0, 1.0, 1.0, 0.8333, 0.5, 0.6667, 0.5, 0.6667, 1.0, 0.8333, 1.0, 0.6667, 0.5, 0.5, 0.5, 0.5, 1.0, 0.6667, 1.0, 0.5, 0.5, 0.3333, 0.5, 0.3333, 1.0, 0.5, 1.0, 0.1312, 0.3186, 0.1312, 0.3186, 0.1312, 0.1814, 0.1312, 0.1814, 0.3333, 0.5, 0.1667, 0.5, 0.1667, 1.0, 0.3333, 1.0, 0.1667, 0.5, -8.941e-08, 0.5, -8.941e-08, 1.0, 0.1667, 1.0, 0.75, 0.49, 0.5422, 0.37, 0.5422, 0.13, 0.75, 0.01, 0.9578, 0.13, 0.9578, 0.37, 0.3688, 0.3186, 0.4578, 0.37, 0.4578, 0.13, 0.3688, 0.1814, 0.3688, 0.1814, 0.4578, 0.13, 0.25, 0.01, 0.25, 0.1128, 0.25, 0.1128, 0.25, 0.01, 0.04215, 0.13, 0.1312, 0.1814, 0.1312, 0.1814, 0.04215, 0.13, 0.04215, 0.37, 0.1312, 0.3186, 0.1312, 0.3186, 0.04215, 0.37, 0.25, 0.49, 0.25, 0.3872, 0.3688, 0.3186, 0.3688, 0.1814, 0.25, 0.1128, 0.1312, 0.1814, 0.1312, 0.3186, 0.25, 0.3872, 0.3688, 0.1814, 0.3688, 0.1814, 0.3688, 0.3186, 0.3688, 0.3186, 0.1312, 0.1814, 0.1312, 0.1814, 0.25, 0.1128, 0.25, 0.1128, 0.25, 0.3872, 0.25, 0.3872, 0.1312, 0.3186, 0.1312, 0.3186, 0.3688, 0.3186, 0.3688, 0.3186, 0.25, 0.3872, 0.25, 0.3872, 0.25, 0.1128, 0.25, 0.1128, 0.3688, 0.1814, 0.3688, 0.1814, 0.1312, 0.3186, 0.1312, 0.3186, 0.1312, 0.1814, 0.1312, 0.1814, 0.25, 0.1128, 0.25, 0.1128, 0.3688, 0.1814, 0.3688, 0.1814, 0.3688, 0.3186, 0.3688, 0.3186, 0.25, 0.3872, 0.25, 0.3872, 0.25, 0.3872, 0.25, 0.3872, 0.1312, 0.3186, 0.1312, 0.3186, 0.1312, 0.1814, 0.1312, 0.1814, 0.25, 0.1128, 0.25, 0.1128, 0.3688, 0.1814, 0.3688, 0.1814, 0.3688, 0.3186, 0.3688, 0.3186, 0.25, 0.3872, 0.25, 0.49, 0.4578, 0.37, 0.3688, 0.3186, 1.0, 0.5, 0.8333, 0.5, 0.8333, 1.0, 1.0, 1.0, 0.8333, 0.5, 0.6667, 0.5, 0.6667, 1.0, 0.8333, 1.0, 0.6667, 0.5, 0.5, 0.5, 0.5, 1.0, 0.6667, 1.0, 0.5, 0.5, 0.3333, 0.5, 0.3333, 1.0, 0.5, 1.0, 0.1312, 0.3186, 0.1312, 0.3186, 0.1312, 0.1814, 0.1312, 0.1814, 0.3333, 0.5, 0.1667, 0.5, 0.1667, 1.0, 0.3333, 1.0, 0.1667, 0.5, -8.941e-08, 0.5, -8.941e-08, 1.0, 0.1667, 1.0, 0.75, 0.49, 0.5422, 0.37, 0.5422, 0.13, 0.75, 0.01, 0.9578, 0.13, 0.9578, 0.37, 0.3688, 0.3186, 0.4578, 0.37, 0.4578, 0.13, 0.3688, 0.1814, 0.3688, 0.1814, 0.4578, 0.13, 0.25, 0.01, 0.25, 0.1128, 0.25, 0.1128, 0.25, 0.01, 0.04215, 0.13, 0.1312, 0.1814, 0.1312, 0.1814, 0.04215, 0.13, 0.04215, 0.37, 0.1312, 0.3186, 0.1312, 0.3186, 0.04215, 0.37, 0.25, 0.49, 0.25, 0.3872, 0.3688, 0.3186, 0.3688, 0.1814, 0.25, 0.1128, 0.1312, 0.1814, 0.1312, 0.3186, 0.25, 0.3872, 0.3688, 0.1814, 0.3688, 0.1814, 0.3688, 0.3186, 0.3688, 0.3186, 0.1312, 0.1814, 0.1312, 0.1814, 0.25, 0.1128, 0.25, 0.1128, 0.25, 0.3872, 0.25, 0.3872, 0.1312, 0.3186, 0.1312, 0.3186, 0.3688, 0.3186, 0.3688, 0.3186, 0.25, 0.3872, 0.25, 0.3872, 0.25, 0.1128, 0.25, 0.1128, 0.3688, 0.1814, 0.3688, 0.1814, 0.1312, 0.3186, 0.1312, 0.3186, 0.1312, 0.1814, 0.1312, 0.1814, 0.25, 0.1128, 0.25, 0.1128, 0.3688, 0.1814, 0.3688, 0.1814, 0.3688, 0.3186, 0.3688, 0.3186, 0.25, 0.3872, 0.25, 0.3872, 0.25, 0.3872, 0.25, 0.3872, 0.1312, 0.3186, 0.1312, 0.3186, 0.1312, 0.1814, 0.1312, 0.1814, 0.25, 0.1128, 0.25, 0.1128, 0.3688, 0.1814, 0.3688, 0.1814, 0.3688, 0.3186, 0.3688, 0.3186, 0.25, 0.3872, 0.25, 0.49, 0.4578, 0.37, 0.3688, 0.3186, 1.0, 0.5, 0.8333, 0.5, 0.8333, 1.0, 1.0, 1.0, 0.8333, 0.5, 0.6667, 0.5, 0.6667, 1.0, 0.8333, 1.0, 0.6667, 0.5, 0.5, 0.5, 0.5, 1.0, 0.6667, 1.0, 0.5, 0.5, 0.3333, 0.5, 0.3333, 1.0, 0.5, 1.0, 0.1312, 0.3186, 0.1312, 0.3186, 0.1312, 0.1814, 0.1312, 0.1814, 0.3333, 0.5, 0.1667, 0.5, 0.1667, 1.0, 0.3333, 1.0, 0.1667, 0.5, -8.941e-08, 0.5, -8.941e-08, 1.0, 0.1667, 1.0, 0.75, 0.49, 0.5422, 0.37, 0.5422, 0.13, 0.75, 0.01, 0.9578, 0.13, 0.9578, 0.37, 0.3688, 0.3186, 0.4578, 0.37, 0.4578, 0.13, 0.3688, 0.1814, 0.3688, 0.1814, 0.4578, 0.13, 0.25, 0.01, 0.25, 0.1128, 0.25, 0.1128, 0.25, 0.01, 0.04215, 0.13, 0.1312, 0.1814, 0.1312, 0.1814, 0.04215, 0.13, 0.04215, 0.37, 0.1312, 0.3186, 0.1312, 0.3186, 0.04215, 0.37, 0.25, 0.49, 0.25, 0.3872, 0.3688, 0.3186, 0.3688, 0.1814, 0.25, 0.1128, 0.1312, 0.1814, 0.1312, 0.3186, 0.25, 0.3872, 0.3688, 0.1814, 0.3688, 0.1814, 0.3688, 0.3186, 0.3688, 0.3186, 0.1312, 0.1814, 0.1312, 0.1814, 0.25, 0.1128, 0.25, 0.1128, 0.25, 0.3872, 0.25, 0.3872, 0.1312, 0.3186, 0.1312, 0.3186, 0.3688, 0.3186, 0.3688, 0.3186, 0.25, 0.3872, 0.25, 0.3872, 0.25, 0.1128, 0.25, 0.1128, 0.3688, 0.1814, 0.3688, 0.1814, 0.1312, 0.3186, 0.1312, 0.3186, 0.1312, 0.1814, 0.1312, 0.1814, 0.25, 0.1128, 0.25, 0.1128, 0.3688, 0.1814, 0.3688, 0.1814, 0.3688, 0.3186, 0.3688, 0.3186, 0.25, 0.3872, 0.25, 0.3872, 0.25, 0.3872, 0.25, 0.3872, 0.1312, 0.3186, 0.1312, 0.3186, 0.1312, 0.1814, 0.1312, 0.1814, 0.25, 0.1128, 0.25, 0.1128, 0.3688, 0.1814, 0.3688, 0.1814, 0.3688, 0.3186, 0.3688, 0.3186, 0.25, 0.3872, 0.25, 0.49, 0.4578, 0.37, 0.3688, 0.3186])
me_cylinder_007.materials.append(mat_material_002)
me_cylinder_007.update()
me_plane = bpy.data.meshes.new('Plane')
me_plane.from_pydata([(-1.0, -1.0, 0.0), (1.0, -1.0, 0.0), (-1.0, 1.0, 1.521), (1.0, 1.0, 1.521), (-1.0, 0.4796, 0.0), (-1.0, 1.0, 0.5204), (-1.0, 0.5954, 0.01305), (-1.0, 0.7054, 0.05154), (-1.0, 0.8041, 0.1135), (-1.0, 0.8865, 0.1959), (-1.0, 0.9485, 0.2946), (-1.0, 0.987, 0.4046), (1.0, 1.0, 0.5204), (1.0, 0.4796, 0.0), (1.0, 0.987, 0.4046), (1.0, 0.9485, 0.2946), (1.0, 0.8865, 0.1959), (1.0, 0.8041, 0.1135), (1.0, 0.7054, 0.05154), (1.0, 0.5954, 0.01305)], [], [(5, 12, 3, 2), (12, 5, 11, 14), (14, 11, 10, 15), (15, 10, 9, 16), (16, 9, 8, 17), (17, 8, 7, 18), (18, 7, 6, 19), (19, 6, 4, 13), (0, 1, 13, 4)])
me_plane.polygons.foreach_set('use_smooth', [True] * 9)
_uv = me_plane.uv_layers.new(name='UVMap')
_uv.uv.foreach_set('vector', [0.0, 1.0, 1.0, 1.0, 1.0, 1.0, 0.0, 1.0, 1.0, 1.0, 0.0, 1.0, 0.0, 1.0, 1.0, 1.0, 1.0, 1.0, 0.0, 1.0, 0.0, 1.0, 1.0, 1.0, 1.0, 1.0, 0.0, 1.0, 0.0, 1.0, 1.0, 1.0, 1.0, 1.0, 0.0, 1.0, 0.0, 0.902, 1.0, 0.902, 1.0, 0.902, 0.0, 0.902, 0.0, 0.8527, 1.0, 0.8527, 1.0, 0.8527, 0.0, 0.8527, 0.0, 0.7977, 1.0, 0.7977, 1.0, 0.7977, 0.0, 0.7977, 0.0, 0.7398, 1.0, 0.7398, 0.0, 0.0, 1.0, 0.0, 1.0, 0.7398, 0.0, 0.7398])
me_plane.materials.append(mat_material_001)
me_plane.update()

# ---- objects
ob_cube = bpy.data.objects.new('Cube', me_cube_003)
ob_cylinder = bpy.data.objects.new('Cylinder', me_cylinder)
ob_cylinder_001 = bpy.data.objects.new('Cylinder.001', me_cylinder_001)
ob_cube_001 = bpy.data.objects.new('Cube.001', me_cube_005)
ob_cube_002 = bpy.data.objects.new('Cube.002', me_cube_006)
ob_cube_003 = bpy.data.objects.new('Cube.003', me_cube_007)
ob_cube_004 = bpy.data.objects.new('Cube.004', me_cube_008)
ob_cylinder_002 = bpy.data.objects.new('Cylinder.002', me_cylinder_002)
ob_cylinder_006 = bpy.data.objects.new('Cylinder.006', me_cylinder_007)
ob_area = bpy.data.objects.new('Area', light_area)
ob_plane = bpy.data.objects.new('Plane', me_plane)
ob_area_001 = bpy.data.objects.new('Area.001', light_area_001)
ob_area_002 = bpy.data.objects.new('Area.002', light_area_002)
ob_camera = bpy.data.objects.new('Camera', cam_camera_001)
ob_point = bpy.data.objects.new('Point', light_point)

# ---- transforms, parenting, visibility, modifiers, constraints
ob_cube.location = (0.0, 0.0, 0.7482)
ob_cube.scale = (1.078, 0.7967, 0.6148)
_m = ob_cube.modifiers.new('Bevel', 'BEVEL')
_m.width = 0.084
_m.width_pct = 0.084
_m.segments = 3
ob_cylinder.location = (-3.671e-09, -1.074e-08, 1.699)
ob_cylinder.rotation_euler = (-4.712, -0.0, -4.712)
ob_cylinder.scale = (0.8092, 1.023, 0.9745)
_m = ob_cylinder.modifiers.new('Bevel', 'BEVEL')
_m.width = 0.061
_m.width_pct = 0.061
_m.segments = 3
ob_cylinder_001.location = (4.538e-08, -2.123e-08, 1.773)
ob_cylinder_001.rotation_euler = (-4.712, -0.0, -4.712)
ob_cylinder_001.scale = (0.7914, 1.0, 1.123)
_m = ob_cylinder_001.modifiers.new('Bevel', 'BEVEL')
_m.width = 0.028
_m.width_pct = 0.028
_m.segments = 3
ob_cube_001.location = (0.0, 0.0, 1.277)
ob_cube_001.scale = (1.255, 1.058, 0.1557)
_m = ob_cube_001.modifiers.new('Bevel', 'BEVEL')
_m.width = 0.065
_m.width_pct = 0.065
_m.segments = 5
_m.limit_method = 'NONE'
ob_cube_002.location = (0.0, 0.0, 1.121)
ob_cube_002.scale = (1.145, 0.8757, 0.1455)
_m = ob_cube_002.modifiers.new('Bevel', 'BEVEL')
_m.width = 0.078
_m.width_pct = 0.078
_m.segments = 3
ob_cube_003.location = (0.0, 0.0, 0.09688)
ob_cube_003.scale = (1.145, 0.8757, 0.08086)
_m = ob_cube_003.modifiers.new('Bevel', 'BEVEL')
_m.width = 0.19
_m.width_pct = 0.19
_m.segments = 3
ob_cube_004.location = (1.788e-07, 1.788e-07, 0.5549)
_m = ob_cube_004.modifiers.new('Bevel', 'BEVEL')
_m.width = 0.024
_m.width_pct = 0.024
_m.segments = 3
ob_cylinder_002.location = (-0.01436, -0.9821, 1.039)
ob_cylinder_002.rotation_euler = (-0.0, -1.571, 0.0)
ob_cylinder_002.scale = (0.1528, 0.1528, 0.104)
_m = ob_cylinder_002.modifiers.new('Bevel', 'BEVEL')
_m.width = 0.22
_m.width_pct = 0.22
_m.segments = 3
ob_cylinder_006.location = (2.19e-07, 0.005047, 1.936)
ob_cylinder_006.rotation_euler = (-1.136, 2.22e-16, -2.225e-16)
ob_cylinder_006.scale = (0.07827, 0.07827, 0.02482)
_m = ob_cylinder_006.modifiers.new('Bevel', 'BEVEL')
_m.width = 0.032
_m.width_pct = 0.032
_m.segments = 2
_m.angle_limit = 0.0
ob_area.location = (5.544, -12.32, 8.426)
ob_area.rotation_euler = (1.138, -0.07161, 0.4514)
ob_plane.location = (0.4815, -0.7712, -0.005301)
ob_plane.rotation_euler = (0.0, -0.0, 0.4903)
ob_plane.scale = (9.302, 9.302, 9.302)
ob_area_001.location = (-12.54, 0.02296, 2.132)
ob_area_001.rotation_euler = (1.566, 2.115e-08, -1.571)
ob_area_002.location = (4.218, 8.15, 2.9)
ob_area_002.rotation_euler = (1.566, 2.115e-08, -3.626)
ob_camera.location = (2.488, -5.347, 1.835)
ob_camera.rotation_euler = (1.424, -2.83e-09, 0.4468)
ob_camera.scale = (1.0, 1.0, 1.0)
ob_point.location = (-2.353, 3.909, 2.274)

# ---- collection membership
col_collection.objects.link(ob_cube)
col_collection.objects.link(ob_cylinder)
col_collection.objects.link(ob_cylinder_001)
col_collection.objects.link(ob_cube_001)
col_collection.objects.link(ob_cube_002)
col_collection.objects.link(ob_cube_003)
col_collection.objects.link(ob_cube_004)
col_collection.objects.link(ob_cylinder_002)
col_collection.objects.link(ob_cylinder_006)
col_collection.objects.link(ob_area)
col_collection.objects.link(ob_plane)
col_collection.objects.link(ob_area_001)
col_collection.objects.link(ob_area_002)
col_collection.objects.link(ob_camera)
col_collection.objects.link(ob_point)

# ---- scene / render settings (as saved in the file)
scene.camera = ob_camera
scene.frame_start = 1; scene.frame_end = 250; scene.frame_set(0)
scene.render.engine = 'CYCLES'
scene.render.resolution_x = 1080
scene.cycles.sampling_pattern = 'TABULATED_SOBOL'
scene.cycles.use_light_tree = False
scene.cycles.tile_size = 512
scene.eevee.use_gtao = True
scene.eevee.use_raytracing = True
scene.view_settings.look = 'Medium High Contrast'
scene.view_settings.view_transform = 'Filmic'
bpy.context.view_layer.update()
